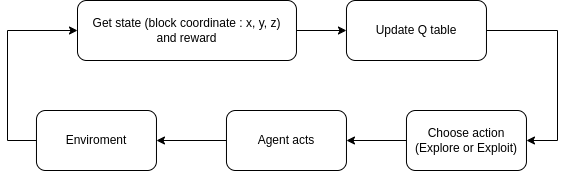

The diagram above was exported from draw.io. Its source (the exported page's mxGraphModel, read from the mxfile embedded in the PNG):
<mxGraphModel dx="1434" dy="775" grid="1" gridSize="10" guides="1" tooltips="1" connect="1" arrows="1" fold="1" page="1" pageScale="1" pageWidth="827" pageHeight="1169" math="0" shadow="0">
  <root>
    <mxCell id="0" />
    <mxCell id="1" parent="0" />
    <mxCell id="wuSTS6HY67aYlENxNDWW-8" style="edgeStyle=orthogonalEdgeStyle;rounded=0;orthogonalLoop=1;jettySize=auto;html=1;exitX=1;exitY=0.5;exitDx=0;exitDy=0;entryX=0;entryY=0.5;entryDx=0;entryDy=0;" parent="1" source="wuSTS6HY67aYlENxNDWW-1" target="wuSTS6HY67aYlENxNDWW-3" edge="1">
      <mxGeometry relative="1" as="geometry" />
    </mxCell>
    <mxCell id="wuSTS6HY67aYlENxNDWW-1" value="Get state&amp;nbsp;(block coordinate : x, y, z)&lt;br&gt;and reward" style="rounded=1;whiteSpace=wrap;html=1;" parent="1" vertex="1">
      <mxGeometry x="210" y="130" width="218.97" height="60" as="geometry" />
    </mxCell>
    <mxCell id="wuSTS6HY67aYlENxNDWW-9" style="edgeStyle=orthogonalEdgeStyle;rounded=0;orthogonalLoop=1;jettySize=auto;html=1;entryX=1;entryY=0.5;entryDx=0;entryDy=0;exitX=1;exitY=0.5;exitDx=0;exitDy=0;" parent="1" source="wuSTS6HY67aYlENxNDWW-3" target="wuSTS6HY67aYlENxNDWW-6" edge="1">
      <mxGeometry relative="1" as="geometry">
        <mxPoint x="578.9699999999998" y="160" as="targetPoint" />
        <Array as="points">
          <mxPoint x="690" y="160" />
          <mxPoint x="690" y="270" />
        </Array>
      </mxGeometry>
    </mxCell>
    <mxCell id="wuSTS6HY67aYlENxNDWW-3" value="Update Q table" style="rounded=1;whiteSpace=wrap;html=1;" parent="1" vertex="1">
      <mxGeometry x="478.97" y="130" width="140" height="60" as="geometry" />
    </mxCell>
    <mxCell id="wuSTS6HY67aYlENxNDWW-11" style="edgeStyle=orthogonalEdgeStyle;rounded=0;orthogonalLoop=1;jettySize=auto;html=1;exitX=0;exitY=0.5;exitDx=0;exitDy=0;entryX=1;entryY=0.5;entryDx=0;entryDy=0;" parent="1" source="wuSTS6HY67aYlENxNDWW-6" target="wuSTS6HY67aYlENxNDWW-7" edge="1">
      <mxGeometry relative="1" as="geometry" />
    </mxCell>
    <mxCell id="wuSTS6HY67aYlENxNDWW-6" value="Choose action (Explore or Exploit)" style="rounded=1;whiteSpace=wrap;html=1;" parent="1" vertex="1">
      <mxGeometry x="538.97" y="240" width="120" height="60" as="geometry" />
    </mxCell>
    <mxCell id="wuSTS6HY67aYlENxNDWW-16" style="edgeStyle=orthogonalEdgeStyle;rounded=0;orthogonalLoop=1;jettySize=auto;html=1;exitX=0;exitY=0.5;exitDx=0;exitDy=0;entryX=1;entryY=0.5;entryDx=0;entryDy=0;" parent="1" source="wuSTS6HY67aYlENxNDWW-7" target="wuSTS6HY67aYlENxNDWW-13" edge="1">
      <mxGeometry relative="1" as="geometry" />
    </mxCell>
    <mxCell id="wuSTS6HY67aYlENxNDWW-7" value="Agent acts" style="rounded=1;whiteSpace=wrap;html=1;" parent="1" vertex="1">
      <mxGeometry x="358.97" y="240" width="120" height="60" as="geometry" />
    </mxCell>
    <mxCell id="wuSTS6HY67aYlENxNDWW-17" style="edgeStyle=orthogonalEdgeStyle;rounded=0;orthogonalLoop=1;jettySize=auto;html=1;entryX=0;entryY=0.5;entryDx=0;entryDy=0;exitX=0;exitY=0.5;exitDx=0;exitDy=0;" parent="1" source="wuSTS6HY67aYlENxNDWW-13" target="wuSTS6HY67aYlENxNDWW-1" edge="1">
      <mxGeometry relative="1" as="geometry">
        <Array as="points">
          <mxPoint x="140" y="270" />
          <mxPoint x="140" y="160" />
        </Array>
      </mxGeometry>
    </mxCell>
    <mxCell id="wuSTS6HY67aYlENxNDWW-13" value="Enviroment" style="rounded=1;whiteSpace=wrap;html=1;" parent="1" vertex="1">
      <mxGeometry x="168.97" y="240" width="120" height="60" as="geometry" />
    </mxCell>
  </root>
</mxGraphModel>